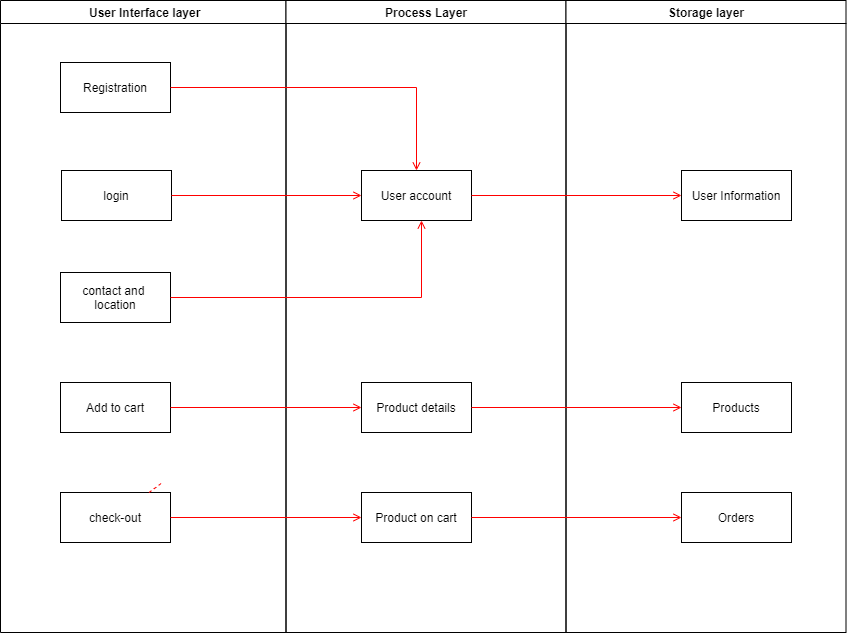

The diagram above was exported from draw.io. Its source (the exported page's mxGraphModel, read from the mxfile embedded in the PNG):
<mxGraphModel dx="1068" dy="483" grid="1" gridSize="10" guides="1" tooltips="1" connect="1" arrows="1" fold="1" page="1" pageScale="1" pageWidth="1169" pageHeight="826" background="#ffffff" math="0" shadow="0">
  <root>
    <mxCell id="0" />
    <mxCell id="1" parent="0" />
    <mxCell id="2" value=" User Interface layer" style="swimlane;whiteSpace=wrap" parent="1" vertex="1">
      <mxGeometry x="159" y="128" width="285.5" height="632" as="geometry" />
    </mxCell>
    <mxCell id="7" value="Registration" style="" parent="2" vertex="1">
      <mxGeometry x="60" y="62" width="110" height="50" as="geometry" />
    </mxCell>
    <mxCell id="8" value="login" style="" parent="2" vertex="1">
      <mxGeometry x="61" y="170" width="110" height="50" as="geometry" />
    </mxCell>
    <mxCell id="10" value="Add to cart" style="" parent="2" vertex="1">
      <mxGeometry x="60" y="382" width="110" height="50" as="geometry" />
    </mxCell>
    <mxCell id="18" value="check-out" style="" parent="2" vertex="1">
      <mxGeometry x="60" y="492" width="110" height="50" as="geometry" />
    </mxCell>
    <mxCell id="32" value="" style="endArrow=none;strokeColor=#FF0000;endFill=0;rounded=0;dashed=1" parent="2" source="18" edge="1">
      <mxGeometry relative="1" as="geometry">
        <mxPoint x="161.95833333333326" y="482" as="targetPoint" />
      </mxGeometry>
    </mxCell>
    <mxCell id="sorceH5HCqdvKtNgx3Yw-48" value="contact and &#10;location" style="" vertex="1" parent="2">
      <mxGeometry x="60" y="272" width="110" height="50" as="geometry" />
    </mxCell>
    <mxCell id="3" value="Process Layer" style="swimlane;whiteSpace=wrap" parent="1" vertex="1">
      <mxGeometry x="444.5" y="128" width="280" height="632" as="geometry" />
    </mxCell>
    <mxCell id="15" value="User account" style="" parent="3" vertex="1">
      <mxGeometry x="75.5" y="170" width="110" height="50" as="geometry" />
    </mxCell>
    <mxCell id="30" value="Product details" style="" parent="3" vertex="1">
      <mxGeometry x="75.5" y="382" width="110" height="50" as="geometry" />
    </mxCell>
    <mxCell id="sorceH5HCqdvKtNgx3Yw-45" value="Product on cart" style="" vertex="1" parent="3">
      <mxGeometry x="75.5" y="492" width="110" height="50" as="geometry" />
    </mxCell>
    <mxCell id="4" value="Storage layer" style="swimlane;whiteSpace=wrap" parent="1" vertex="1">
      <mxGeometry x="724.5" y="128" width="280" height="632" as="geometry" />
    </mxCell>
    <mxCell id="33" value="User Information" style="" parent="4" vertex="1">
      <mxGeometry x="115.5" y="170" width="110" height="50" as="geometry" />
    </mxCell>
    <mxCell id="16" value="Products" style="" parent="4" vertex="1">
      <mxGeometry x="115.5" y="382" width="110" height="50" as="geometry" />
    </mxCell>
    <mxCell id="sorceH5HCqdvKtNgx3Yw-44" value="Orders" style="" vertex="1" parent="4">
      <mxGeometry x="115.5" y="492" width="110" height="50" as="geometry" />
    </mxCell>
    <mxCell id="9" value="" style="endArrow=open;strokeColor=#FF0000;endFill=1;rounded=0;entryX=0.5;entryY=0;entryDx=0;entryDy=0;" parent="1" source="7" target="15" edge="1">
      <mxGeometry relative="1" as="geometry">
        <Array as="points">
          <mxPoint x="575" y="215" />
        </Array>
      </mxGeometry>
    </mxCell>
    <mxCell id="17" value="" style="endArrow=open;strokeColor=#FF0000;endFill=1;rounded=0;entryX=0;entryY=0.5;entryDx=0;entryDy=0;" parent="1" source="15" target="33" edge="1">
      <mxGeometry relative="1" as="geometry">
        <mxPoint x="920" y="268" as="targetPoint" />
        <Array as="points" />
      </mxGeometry>
    </mxCell>
    <mxCell id="11" value="" style="endArrow=open;strokeColor=#FF0000;endFill=1;rounded=0;entryX=0;entryY=0.5;entryDx=0;entryDy=0;" parent="1" source="8" target="15" edge="1">
      <mxGeometry relative="1" as="geometry">
        <Array as="points" />
      </mxGeometry>
    </mxCell>
    <mxCell id="24" value="" style="endArrow=open;strokeColor=#FF0000;endFill=1;rounded=0;exitX=1;exitY=0.5;exitDx=0;exitDy=0;entryX=0;entryY=0.5;entryDx=0;entryDy=0;" parent="1" source="30" target="16" edge="1">
      <mxGeometry relative="1" as="geometry">
        <mxPoint x="619.3684210526317" y="459.68421052631584" as="targetPoint" />
      </mxGeometry>
    </mxCell>
    <mxCell id="19" value="" style="endArrow=open;strokeColor=#FF0000;endFill=1;rounded=0;exitX=1;exitY=0.5;exitDx=0;exitDy=0;entryX=0;entryY=0.5;entryDx=0;entryDy=0;" parent="1" source="18" target="sorceH5HCqdvKtNgx3Yw-45" edge="1">
      <mxGeometry relative="1" as="geometry">
        <mxPoint x="380" y="610" as="sourcePoint" />
        <mxPoint x="510" y="603" as="targetPoint" />
      </mxGeometry>
    </mxCell>
    <mxCell id="20" value="" style="endArrow=open;strokeColor=#FF0000;endFill=1;rounded=0;entryX=0;entryY=0.5;entryDx=0;entryDy=0;" parent="1" source="10" target="30" edge="1">
      <mxGeometry relative="1" as="geometry" />
    </mxCell>
    <mxCell id="37" value="" style="edgeStyle=none;strokeColor=#FF0000;endArrow=open;endFill=1;rounded=0;entryX=0;entryY=0.5;entryDx=0;entryDy=0;exitX=1;exitY=0.5;exitDx=0;exitDy=0;" parent="1" target="sorceH5HCqdvKtNgx3Yw-44" edge="1" source="sorceH5HCqdvKtNgx3Yw-45">
      <mxGeometry width="100" height="100" relative="1" as="geometry">
        <mxPoint x="694.5" y="557.5" as="sourcePoint" />
        <mxPoint x="814.5" y="557.5" as="targetPoint" />
      </mxGeometry>
    </mxCell>
    <mxCell id="12" value="" style="edgeStyle=elbowEdgeStyle;elbow=horizontal;strokeColor=#FF0000;endArrow=open;endFill=1;rounded=0;exitX=1;exitY=0.5;exitDx=0;exitDy=0;" parent="1" source="sorceH5HCqdvKtNgx3Yw-48" target="15" edge="1">
      <mxGeometry width="100" height="100" relative="1" as="geometry">
        <mxPoint x="319" y="418" as="sourcePoint" />
        <mxPoint x="580" y="340" as="targetPoint" />
        <Array as="points">
          <mxPoint x="580" y="450" />
        </Array>
      </mxGeometry>
    </mxCell>
  </root>
</mxGraphModel>